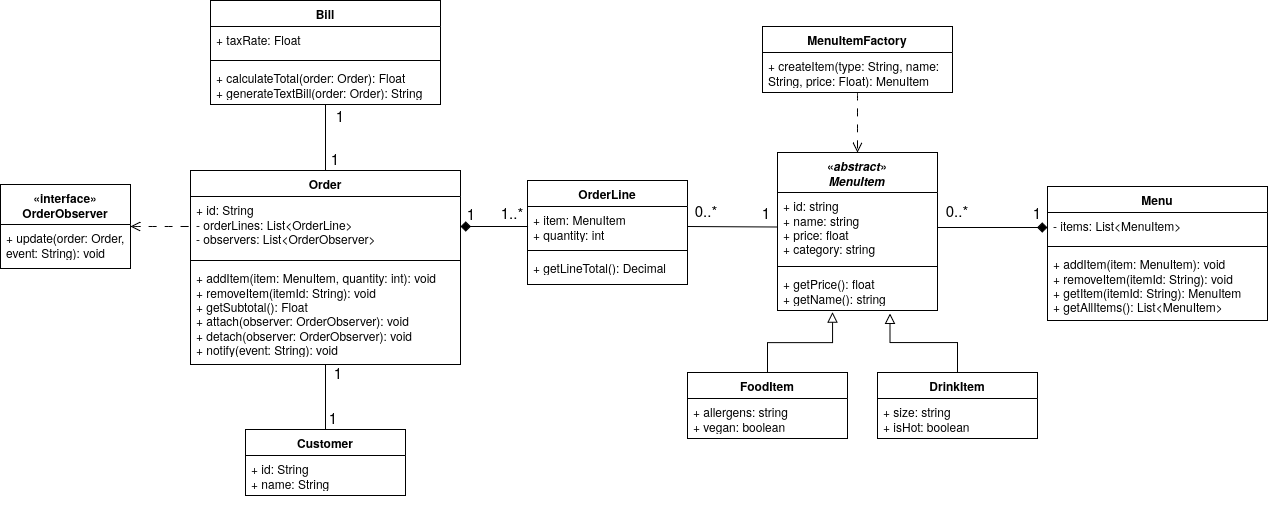

The diagram above was exported from draw.io. Its source (the exported page's mxGraphModel, read from the mxfile embedded in the PNG):
<mxGraphModel dx="1768" dy="930" grid="1" gridSize="10" guides="1" tooltips="1" connect="1" arrows="1" fold="1" page="1" pageScale="1" pageWidth="827" pageHeight="1169" background="none" math="0" shadow="0">
  <root>
    <mxCell id="0" />
    <mxCell id="1" parent="0" />
    <mxCell id="hS0kZCN6tlM7d5-NYxEe-56" edge="1" parent="1" source="HSZdMndTBdpnAoEdYUcG-27" style="edgeStyle=none;curved=1;rounded=0;orthogonalLoop=1;jettySize=auto;html=1;entryX=0;entryY=0.5;entryDx=0;entryDy=0;fontSize=12;startSize=8;endSize=8;dashed=1;dashPattern=8 8;endArrow=none;endFill=0;startArrow=open;startFill=0;" target="HSZdMndTBdpnAoEdYUcG-45">
      <mxGeometry relative="1" as="geometry" />
    </mxCell>
    <mxCell id="HSZdMndTBdpnAoEdYUcG-27" parent="1" style="swimlane;fontStyle=1;align=center;verticalAlign=top;childLayout=stackLayout;horizontal=1;startSize=40;horizontalStack=0;resizeParent=1;resizeParentMax=0;resizeLast=0;collapsible=1;marginBottom=0;whiteSpace=wrap;html=1;" value="«interface»&lt;br&gt;&lt;b&gt;OrderObserver&lt;/b&gt;" vertex="1">
      <mxGeometry height="84" width="130" x="-440" y="264" as="geometry" />
    </mxCell>
    <mxCell id="HSZdMndTBdpnAoEdYUcG-30" parent="HSZdMndTBdpnAoEdYUcG-27" style="text;strokeColor=none;fillColor=none;align=left;verticalAlign=top;spacingLeft=4;spacingRight=4;overflow=hidden;rotatable=0;points=[[0,0.5],[1,0.5]];portConstraint=eastwest;whiteSpace=wrap;html=1;" value="+ update(order: Order, event: String): void" vertex="1">
      <mxGeometry height="44" width="130" y="40" as="geometry" />
    </mxCell>
    <mxCell id="HSZdMndTBdpnAoEdYUcG-31" parent="1" style="swimlane;fontStyle=1;align=center;verticalAlign=top;childLayout=stackLayout;horizontal=1;startSize=26;horizontalStack=0;resizeParent=1;resizeParentMax=0;resizeLast=0;collapsible=1;marginBottom=0;whiteSpace=wrap;html=1;" value="FoodItem" vertex="1">
      <mxGeometry height="66" width="160" x="247" y="452" as="geometry" />
    </mxCell>
    <mxCell id="HSZdMndTBdpnAoEdYUcG-32" parent="HSZdMndTBdpnAoEdYUcG-31" style="text;strokeColor=none;fillColor=none;align=left;verticalAlign=top;spacingLeft=4;spacingRight=4;overflow=hidden;rotatable=0;points=[[0,0.5],[1,0.5]];portConstraint=eastwest;whiteSpace=wrap;html=1;fontFamily=Helvetica;fontSize=12;fontColor=default;autosize=1;" value="+ allergens: string&lt;br&gt;+ vegan: boolean" vertex="1">
      <mxGeometry height="40" width="160" y="26" as="geometry" />
    </mxCell>
    <mxCell id="hS0kZCN6tlM7d5-NYxEe-29" edge="1" parent="1" source="HSZdMndTBdpnAoEdYUcG-48" style="edgeStyle=none;curved=1;rounded=0;orthogonalLoop=1;jettySize=auto;html=1;entryX=0.5;entryY=1;entryDx=0;entryDy=0;fontSize=12;startSize=8;endSize=8;endArrow=none;endFill=0;" target="HSZdMndTBdpnAoEdYUcG-44">
      <mxGeometry relative="1" as="geometry" />
    </mxCell>
    <mxCell id="HSZdMndTBdpnAoEdYUcG-52" parent="1" style="swimlane;fontStyle=1;align=center;verticalAlign=top;childLayout=stackLayout;horizontal=1;startSize=26;horizontalStack=0;resizeParent=1;resizeParentMax=0;resizeLast=0;collapsible=1;marginBottom=0;whiteSpace=wrap;html=1;autosize=0;" value="MenuItemFactory" vertex="1">
      <mxGeometry height="66" width="190" x="322" y="106" as="geometry" />
    </mxCell>
    <mxCell id="HSZdMndTBdpnAoEdYUcG-55" parent="HSZdMndTBdpnAoEdYUcG-52" style="text;strokeColor=none;fillColor=none;align=left;verticalAlign=top;spacingLeft=4;spacingRight=4;overflow=hidden;rotatable=0;points=[[0,0.5],[1,0.5]];portConstraint=eastwest;whiteSpace=wrap;html=1;fontFamily=Helvetica;fontSize=12;fontColor=default;autosize=0;" value="+ createItem(type: String, name: String, price: Float): MenuItem" vertex="1">
      <mxGeometry height="40" width="190" y="26" as="geometry" />
    </mxCell>
    <mxCell id="hS0kZCN6tlM7d5-NYxEe-4" parent="1" style="swimlane;fontStyle=1;align=center;verticalAlign=top;childLayout=stackLayout;horizontal=1;startSize=26;horizontalStack=0;resizeParent=1;resizeParentMax=0;resizeLast=0;collapsible=1;marginBottom=0;whiteSpace=wrap;html=1;" value="DrinkItem" vertex="1">
      <mxGeometry height="66" width="160" x="437" y="452" as="geometry" />
    </mxCell>
    <mxCell id="hS0kZCN6tlM7d5-NYxEe-5" parent="hS0kZCN6tlM7d5-NYxEe-4" style="text;strokeColor=none;fillColor=none;align=left;verticalAlign=top;spacingLeft=4;spacingRight=4;overflow=hidden;rotatable=0;points=[[0,0.5],[1,0.5]];portConstraint=eastwest;whiteSpace=wrap;html=1;fontFamily=Helvetica;fontSize=12;fontColor=default;autosize=1;" value="+ size: string&lt;br&gt;+ isHot: boolean" vertex="1">
      <mxGeometry height="40" width="160" y="26" as="geometry" />
    </mxCell>
    <mxCell id="hS0kZCN6tlM7d5-NYxEe-8" edge="1" parent="1" source="HSZdMndTBdpnAoEdYUcG-31" style="edgeStyle=elbowEdgeStyle;rounded=0;orthogonalLoop=1;jettySize=auto;html=1;exitX=0.5;exitY=0;exitDx=0;exitDy=0;entryX=0.344;entryY=1.038;entryDx=0;entryDy=0;entryPerimeter=0;fontSize=12;startSize=8;endSize=8;strokeColor=default;elbow=vertical;endArrow=block;endFill=0;" target="HSZdMndTBdpnAoEdYUcG-20">
      <mxGeometry relative="1" as="geometry" />
    </mxCell>
    <mxCell id="hS0kZCN6tlM7d5-NYxEe-10" edge="1" parent="1" source="hS0kZCN6tlM7d5-NYxEe-4" style="edgeStyle=elbowEdgeStyle;rounded=0;orthogonalLoop=1;jettySize=auto;html=1;exitX=0.5;exitY=0;exitDx=0;exitDy=0;fontSize=12;startSize=8;endSize=8;elbow=vertical;endArrow=block;endFill=0;flowAnimation=0;entryX=0.703;entryY=1.071;entryDx=0;entryDy=0;entryPerimeter=0;" target="HSZdMndTBdpnAoEdYUcG-20">
      <mxGeometry relative="1" as="geometry">
        <mxPoint x="447" y="362" as="targetPoint" />
      </mxGeometry>
    </mxCell>
    <mxCell id="hS0kZCN6tlM7d5-NYxEe-11" edge="1" parent="1" source="HSZdMndTBdpnAoEdYUcG-45" style="edgeStyle=none;curved=1;rounded=0;orthogonalLoop=1;jettySize=auto;html=1;exitX=1;exitY=0.5;exitDx=0;exitDy=0;fontSize=12;startSize=8;endSize=8;endArrow=none;endFill=0;startArrow=diamond;startFill=1;" target="HSZdMndTBdpnAoEdYUcG-41">
      <mxGeometry relative="1" as="geometry" />
    </mxCell>
    <mxCell id="hS0kZCN6tlM7d5-NYxEe-22" connectable="0" parent="1" style="group" value="" vertex="1">
      <mxGeometry height="104" width="190" x="57" y="260" as="geometry" />
    </mxCell>
    <mxCell id="HSZdMndTBdpnAoEdYUcG-40" parent="hS0kZCN6tlM7d5-NYxEe-22" style="swimlane;fontStyle=1;align=center;verticalAlign=top;childLayout=stackLayout;horizontal=1;startSize=26;horizontalStack=0;resizeParent=1;resizeParentMax=0;resizeLast=0;collapsible=1;marginBottom=0;whiteSpace=wrap;html=1;" value="OrderLine" vertex="1">
      <mxGeometry height="104" width="160" x="30" as="geometry" />
    </mxCell>
    <mxCell id="HSZdMndTBdpnAoEdYUcG-41" parent="HSZdMndTBdpnAoEdYUcG-40" style="text;strokeColor=none;fillColor=none;align=left;verticalAlign=top;spacingLeft=4;spacingRight=4;overflow=hidden;rotatable=0;points=[[0,0.5],[1,0.5]];portConstraint=eastwest;whiteSpace=wrap;html=1;fontFamily=Helvetica;fontSize=12;fontColor=default;autosize=1;" value="+ item: MenuItem&lt;br&gt;+ quantity: int" vertex="1">
      <mxGeometry height="40" width="160" y="26" as="geometry" />
    </mxCell>
    <mxCell id="HSZdMndTBdpnAoEdYUcG-42" parent="HSZdMndTBdpnAoEdYUcG-40" style="line;strokeWidth=1;fillColor=none;align=left;verticalAlign=middle;spacingTop=-1;spacingLeft=3;spacingRight=3;rotatable=0;labelPosition=right;points=[];portConstraint=eastwest;strokeColor=inherit;" value="" vertex="1">
      <mxGeometry height="8" width="160" y="66" as="geometry" />
    </mxCell>
    <mxCell id="HSZdMndTBdpnAoEdYUcG-43" parent="HSZdMndTBdpnAoEdYUcG-40" style="text;strokeColor=none;fillColor=none;align=left;verticalAlign=top;spacingLeft=4;spacingRight=4;overflow=hidden;rotatable=0;points=[[0,0.5],[1,0.5]];portConstraint=eastwest;whiteSpace=wrap;html=1;fontFamily=Helvetica;fontSize=12;fontColor=default;autosize=1;" value="+ getLineTotal(): Decimal" vertex="1">
      <mxGeometry height="30" width="160" y="74" as="geometry" />
    </mxCell>
    <mxCell id="hS0kZCN6tlM7d5-NYxEe-21" parent="hS0kZCN6tlM7d5-NYxEe-22" style="text;html=1;whiteSpace=wrap;strokeColor=none;fillColor=none;align=center;verticalAlign=middle;rounded=0;fontSize=15;" value="&lt;font&gt;1..*&lt;/font&gt;" vertex="1">
      <mxGeometry height="20" width="30" y="22" as="geometry" />
    </mxCell>
    <mxCell id="hS0kZCN6tlM7d5-NYxEe-28" edge="1" parent="1" source="HSZdMndTBdpnAoEdYUcG-18" style="edgeStyle=none;curved=1;rounded=0;orthogonalLoop=1;jettySize=auto;html=1;exitX=1;exitY=0.5;exitDx=0;exitDy=0;fontSize=12;startSize=8;endSize=8;endArrow=diamond;endFill=1;strokeColor=default;" target="HSZdMndTBdpnAoEdYUcG-24">
      <mxGeometry relative="1" as="geometry" />
    </mxCell>
    <mxCell id="hS0kZCN6tlM7d5-NYxEe-33" edge="1" parent="1" source="HSZdMndTBdpnAoEdYUcG-36" style="rounded=0;orthogonalLoop=1;jettySize=auto;html=1;entryX=0.5;entryY=0;entryDx=0;entryDy=0;fontSize=12;startSize=8;endSize=8;endArrow=none;endFill=0;exitX=0.5;exitY=1;exitDx=0;exitDy=0;elbow=vertical;" target="HSZdMndTBdpnAoEdYUcG-44">
      <mxGeometry relative="1" as="geometry">
        <mxPoint x="-297" y="210" as="sourcePoint" />
        <mxPoint x="-210.00000000000003" y="293.99800000000005" as="targetPoint" />
      </mxGeometry>
    </mxCell>
    <mxCell id="hS0kZCN6tlM7d5-NYxEe-40" connectable="0" parent="1" style="group" value="" vertex="1">
      <mxGeometry height="134" width="240" x="587" y="266" as="geometry" />
    </mxCell>
    <mxCell id="HSZdMndTBdpnAoEdYUcG-23" parent="hS0kZCN6tlM7d5-NYxEe-40" style="swimlane;fontStyle=1;align=center;verticalAlign=top;childLayout=stackLayout;horizontal=1;startSize=26;horizontalStack=0;resizeParent=1;resizeParentMax=0;resizeLast=0;collapsible=1;marginBottom=0;whiteSpace=wrap;html=1;" value="Menu" vertex="1">
      <mxGeometry height="134" width="220" x="20" as="geometry" />
    </mxCell>
    <mxCell id="HSZdMndTBdpnAoEdYUcG-24" parent="HSZdMndTBdpnAoEdYUcG-23" style="text;strokeColor=none;fillColor=none;align=left;verticalAlign=top;spacingLeft=4;spacingRight=4;overflow=hidden;rotatable=0;points=[[0,0.5],[1,0.5]];portConstraint=eastwest;whiteSpace=wrap;html=1;fontFamily=Helvetica;fontSize=12;fontColor=default;autosize=1;" value="- items: List&amp;lt;MenuItem&amp;gt;" vertex="1">
      <mxGeometry height="30" width="220" y="26" as="geometry" />
    </mxCell>
    <mxCell id="HSZdMndTBdpnAoEdYUcG-25" parent="HSZdMndTBdpnAoEdYUcG-23" style="line;strokeWidth=1;fillColor=none;align=left;verticalAlign=middle;spacingTop=-1;spacingLeft=3;spacingRight=3;rotatable=0;labelPosition=right;points=[];portConstraint=eastwest;strokeColor=inherit;" value="" vertex="1">
      <mxGeometry height="8" width="220" y="56" as="geometry" />
    </mxCell>
    <mxCell id="HSZdMndTBdpnAoEdYUcG-26" parent="HSZdMndTBdpnAoEdYUcG-23" style="text;strokeColor=none;fillColor=none;align=left;verticalAlign=top;spacingLeft=4;spacingRight=4;overflow=hidden;rotatable=0;points=[[0,0.5],[1,0.5]];portConstraint=eastwest;whiteSpace=wrap;html=1;fontFamily=Helvetica;fontSize=12;fontColor=default;autosize=1;" value="+ addItem(item: MenuItem): void&lt;br&gt;+ removeItem(itemId: String): void&lt;br&gt;+ getItem(itemId: String): MenuItem&lt;br&gt;+ getAllItems(): List&amp;lt;MenuItem&amp;gt;" vertex="1">
      <mxGeometry height="70" width="220" y="64" as="geometry" />
    </mxCell>
    <mxCell id="hS0kZCN6tlM7d5-NYxEe-39" parent="hS0kZCN6tlM7d5-NYxEe-40" style="text;html=1;whiteSpace=wrap;strokeColor=none;fillColor=none;align=center;verticalAlign=middle;rounded=0;fontSize=15;" value="1" vertex="1">
      <mxGeometry height="10" width="20" y="21" as="geometry" />
    </mxCell>
    <mxCell id="hS0kZCN6tlM7d5-NYxEe-41" connectable="0" parent="1" style="group;noLabel=0;connectable=0;allowArrows=1;autosize=0;autosizeGrid=1;resizable=1;" value="" vertex="1">
      <mxGeometry height="158" width="195" x="337" y="232" as="geometry" />
    </mxCell>
    <mxCell id="HSZdMndTBdpnAoEdYUcG-17" parent="hS0kZCN6tlM7d5-NYxEe-41" style="swimlane;fontStyle=1;align=center;verticalAlign=top;childLayout=stackLayout;horizontal=1;startSize=40;horizontalStack=0;resizeParent=1;resizeParentMax=0;resizeLast=0;collapsible=1;marginBottom=0;whiteSpace=wrap;html=1;" value="«&lt;b&gt;&lt;i&gt;abstract&lt;/i&gt;&lt;/b&gt;»&lt;br&gt;&lt;b&gt;&lt;i&gt;MenuItem&lt;/i&gt;&lt;/b&gt;" vertex="1">
      <mxGeometry height="158" width="160" as="geometry" />
    </mxCell>
    <mxCell id="HSZdMndTBdpnAoEdYUcG-18" parent="HSZdMndTBdpnAoEdYUcG-17" style="text;strokeColor=none;fillColor=none;align=left;verticalAlign=top;spacingLeft=4;spacingRight=4;overflow=hidden;rotatable=0;points=[[0,0.5],[1,0.5]];portConstraint=eastwest;whiteSpace=wrap;html=1;resizeHeight=0;autosize=1;" value="&lt;div&gt;+ id: string&lt;/div&gt;&lt;div&gt;+ name: string&lt;br&gt;+ price: float&lt;br&gt;+ category: string&lt;/div&gt;" vertex="1">
      <mxGeometry height="70" width="160" y="40" as="geometry" />
    </mxCell>
    <mxCell id="HSZdMndTBdpnAoEdYUcG-19" parent="HSZdMndTBdpnAoEdYUcG-17" style="line;strokeWidth=1;fillColor=none;align=left;verticalAlign=middle;spacingTop=-1;spacingLeft=3;spacingRight=3;rotatable=0;labelPosition=right;points=[];portConstraint=eastwest;strokeColor=inherit;" value="" vertex="1">
      <mxGeometry height="8" width="160" y="110" as="geometry" />
    </mxCell>
    <mxCell id="HSZdMndTBdpnAoEdYUcG-20" parent="HSZdMndTBdpnAoEdYUcG-17" style="text;strokeColor=none;fillColor=none;align=left;verticalAlign=top;spacingLeft=4;spacingRight=4;overflow=hidden;rotatable=0;points=[[0,0.5],[1,0.5]];portConstraint=eastwest;whiteSpace=wrap;html=1;fontFamily=Helvetica;fontSize=12;fontColor=default;autosize=1;" value="&lt;div&gt;+ getPrice(): float&lt;/div&gt;&lt;div&gt;+ getName(): string&lt;/div&gt;" vertex="1">
      <mxGeometry height="40" width="160" y="118" as="geometry" />
    </mxCell>
    <mxCell id="hS0kZCN6tlM7d5-NYxEe-38" parent="hS0kZCN6tlM7d5-NYxEe-41" style="text;html=1;whiteSpace=wrap;strokeColor=none;fillColor=none;align=center;verticalAlign=middle;rounded=0;fontSize=15;" value="&lt;font&gt;0..*&lt;/font&gt;" vertex="1">
      <mxGeometry height="20" width="30" x="165" y="48" as="geometry" />
    </mxCell>
    <mxCell id="hS0kZCN6tlM7d5-NYxEe-47" edge="1" parent="1" source="HSZdMndTBdpnAoEdYUcG-52" style="edgeStyle=none;curved=1;rounded=0;orthogonalLoop=1;jettySize=auto;html=1;fontSize=12;startSize=8;endSize=8;dashed=1;shadow=0;flowAnimation=0;entryX=0.5;entryY=0;entryDx=0;entryDy=0;endArrow=open;endFill=0;dashPattern=8 8;" target="HSZdMndTBdpnAoEdYUcG-17">
      <mxGeometry relative="1" as="geometry">
        <mxPoint x="107" y="472" as="targetPoint" />
      </mxGeometry>
    </mxCell>
    <mxCell id="hS0kZCN6tlM7d5-NYxEe-50" connectable="0" parent="1" style="group" value="" vertex="1">
      <mxGeometry height="105" width="160" x="-195" y="490" as="geometry" />
    </mxCell>
    <mxCell id="HSZdMndTBdpnAoEdYUcG-48" parent="hS0kZCN6tlM7d5-NYxEe-50" style="swimlane;fontStyle=1;align=center;verticalAlign=top;childLayout=stackLayout;horizontal=1;startSize=26;horizontalStack=0;resizeParent=1;resizeParentMax=0;resizeLast=0;collapsible=1;marginBottom=0;whiteSpace=wrap;html=1;" value="Customer" vertex="1">
      <mxGeometry height="66" width="160" y="19" as="geometry" />
    </mxCell>
    <mxCell id="HSZdMndTBdpnAoEdYUcG-49" parent="HSZdMndTBdpnAoEdYUcG-48" style="text;strokeColor=none;fillColor=none;align=left;verticalAlign=top;spacingLeft=4;spacingRight=4;overflow=hidden;rotatable=0;points=[[0,0.5],[1,0.5]];portConstraint=eastwest;whiteSpace=wrap;html=1;fontFamily=Helvetica;fontSize=12;fontColor=default;autosize=1;" value="+ id: String&lt;br&gt;+ name: String" vertex="1">
      <mxGeometry height="40" width="160" y="26" as="geometry" />
    </mxCell>
    <mxCell id="hS0kZCN6tlM7d5-NYxEe-48" parent="hS0kZCN6tlM7d5-NYxEe-50" style="text;html=1;whiteSpace=wrap;strokeColor=none;fillColor=none;align=center;verticalAlign=middle;rounded=0;fontSize=15;" value="1" vertex="1">
      <mxGeometry height="10" width="20" x="78" y="2" as="geometry" />
    </mxCell>
    <mxCell id="hS0kZCN6tlM7d5-NYxEe-66" connectable="0" parent="1" style="group" value="" vertex="1">
      <mxGeometry height="224" width="312" x="-271" y="233" as="geometry" />
    </mxCell>
    <mxCell id="hS0kZCN6tlM7d5-NYxEe-65" connectable="0" parent="hS0kZCN6tlM7d5-NYxEe-66" style="group" value="" vertex="1">
      <mxGeometry height="211" width="312" as="geometry" />
    </mxCell>
    <mxCell id="hS0kZCN6tlM7d5-NYxEe-64" connectable="0" parent="hS0kZCN6tlM7d5-NYxEe-65" style="group" value="" vertex="1">
      <mxGeometry height="211" width="291" as="geometry" />
    </mxCell>
    <mxCell id="hS0kZCN6tlM7d5-NYxEe-44" connectable="0" parent="hS0kZCN6tlM7d5-NYxEe-64" style="group" value="" vertex="1">
      <mxGeometry height="194" width="291" y="17" as="geometry" />
    </mxCell>
    <mxCell id="hS0kZCN6tlM7d5-NYxEe-43" connectable="0" parent="hS0kZCN6tlM7d5-NYxEe-44" style="group" value="" vertex="1">
      <mxGeometry height="194" width="270" x="21" as="geometry" />
    </mxCell>
    <mxCell id="hS0kZCN6tlM7d5-NYxEe-49" connectable="0" parent="hS0kZCN6tlM7d5-NYxEe-43" style="group" value="" vertex="1">
      <mxGeometry height="194" width="270" as="geometry" />
    </mxCell>
    <mxCell id="hS0kZCN6tlM7d5-NYxEe-20" connectable="0" parent="hS0kZCN6tlM7d5-NYxEe-49" style="group" value="" vertex="1">
      <mxGeometry height="194" width="270" as="geometry" />
    </mxCell>
    <mxCell id="hS0kZCN6tlM7d5-NYxEe-42" connectable="0" parent="hS0kZCN6tlM7d5-NYxEe-20" style="group" value="" vertex="1">
      <mxGeometry height="194" width="270" as="geometry" />
    </mxCell>
    <mxCell id="HSZdMndTBdpnAoEdYUcG-44" parent="hS0kZCN6tlM7d5-NYxEe-42" style="swimlane;fontStyle=1;align=center;verticalAlign=top;childLayout=stackLayout;horizontal=1;startSize=26;horizontalStack=0;resizeParent=1;resizeParentMax=0;resizeLast=0;collapsible=1;marginBottom=0;whiteSpace=wrap;html=1;" value="Order" vertex="1">
      <mxGeometry height="194" width="270" as="geometry" />
    </mxCell>
    <mxCell id="HSZdMndTBdpnAoEdYUcG-45" parent="HSZdMndTBdpnAoEdYUcG-44" style="text;strokeColor=none;fillColor=none;align=left;verticalAlign=top;spacingLeft=4;spacingRight=4;overflow=hidden;rotatable=0;points=[[0,0.5],[1,0.5]];portConstraint=eastwest;whiteSpace=wrap;html=1;fontFamily=Helvetica;fontSize=12;fontColor=default;autosize=1;" value="+ id: String&lt;br&gt;- orderLines: List&amp;lt;OrderLine&amp;gt;&lt;br&gt;- observers: List&amp;lt;OrderObserver&amp;gt;" vertex="1">
      <mxGeometry height="60" width="270" y="26" as="geometry" />
    </mxCell>
    <mxCell id="HSZdMndTBdpnAoEdYUcG-46" parent="HSZdMndTBdpnAoEdYUcG-44" style="line;strokeWidth=1;fillColor=none;align=left;verticalAlign=middle;spacingTop=-1;spacingLeft=3;spacingRight=3;rotatable=0;labelPosition=right;points=[];portConstraint=eastwest;strokeColor=inherit;" value="" vertex="1">
      <mxGeometry height="8" width="270" y="86" as="geometry" />
    </mxCell>
    <mxCell id="HSZdMndTBdpnAoEdYUcG-47" parent="HSZdMndTBdpnAoEdYUcG-44" style="text;strokeColor=none;fillColor=none;align=left;verticalAlign=top;spacingLeft=4;spacingRight=4;overflow=hidden;rotatable=0;points=[[0,0.5],[1,0.5]];portConstraint=eastwest;whiteSpace=wrap;html=1;fontFamily=Helvetica;fontSize=12;fontColor=default;autosize=1;" value="+ addItem(item: MenuItem, quantity: int): void&lt;br&gt;+ removeItem(itemId: String): void&lt;br&gt;+ getSubtotal(): Float&lt;br&gt;+ attach(observer: OrderObserver): void&lt;br&gt;+ detach(observer: OrderObserver): void&lt;br&gt;+ notify(event: String): void" vertex="1">
      <mxGeometry height="100" width="270" y="94" as="geometry" />
    </mxCell>
    <mxCell id="hS0kZCN6tlM7d5-NYxEe-35" parent="hS0kZCN6tlM7d5-NYxEe-64" style="text;html=1;whiteSpace=wrap;strokeColor=none;fillColor=none;align=center;verticalAlign=middle;rounded=0;fontSize=15;" value="1" vertex="1">
      <mxGeometry height="10" width="20" x="156" as="geometry" />
    </mxCell>
    <mxCell id="hS0kZCN6tlM7d5-NYxEe-12" parent="hS0kZCN6tlM7d5-NYxEe-65" style="text;html=1;whiteSpace=wrap;strokeColor=none;fillColor=none;align=center;verticalAlign=middle;rounded=0;fontSize=15;" value="1" vertex="1">
      <mxGeometry height="10" width="20" x="292" y="55" as="geometry" />
    </mxCell>
    <mxCell id="hS0kZCN6tlM7d5-NYxEe-31" parent="hS0kZCN6tlM7d5-NYxEe-66" style="text;html=1;whiteSpace=wrap;strokeColor=none;fillColor=none;align=center;verticalAlign=middle;rounded=0;fontSize=15;" value="1" vertex="1">
      <mxGeometry height="10" width="20" x="159" y="214" as="geometry" />
    </mxCell>
    <mxCell id="hS0kZCN6tlM7d5-NYxEe-67" connectable="0" parent="1" style="group" value="" vertex="1">
      <mxGeometry height="120" width="230" x="-230" y="80" as="geometry" />
    </mxCell>
    <mxCell id="hS0kZCN6tlM7d5-NYxEe-57" connectable="0" parent="hS0kZCN6tlM7d5-NYxEe-67" style="group" value="" vertex="1">
      <mxGeometry height="104" width="230" as="geometry" />
    </mxCell>
    <mxCell id="hS0kZCN6tlM7d5-NYxEe-46" connectable="0" parent="hS0kZCN6tlM7d5-NYxEe-57" style="group" value="" vertex="1">
      <mxGeometry height="104" width="230" as="geometry" />
    </mxCell>
    <mxCell id="HSZdMndTBdpnAoEdYUcG-36" parent="hS0kZCN6tlM7d5-NYxEe-46" style="swimlane;fontStyle=1;align=center;verticalAlign=top;childLayout=stackLayout;horizontal=1;startSize=26;horizontalStack=0;resizeParent=1;resizeParentMax=0;resizeLast=0;collapsible=1;marginBottom=0;whiteSpace=wrap;html=1;" value="Bill" vertex="1">
      <mxGeometry height="104" width="230" as="geometry" />
    </mxCell>
    <mxCell id="HSZdMndTBdpnAoEdYUcG-37" parent="HSZdMndTBdpnAoEdYUcG-36" style="text;strokeColor=none;fillColor=none;align=left;verticalAlign=top;spacingLeft=4;spacingRight=4;overflow=hidden;rotatable=0;points=[[0,0.5],[1,0.5]];portConstraint=eastwest;whiteSpace=wrap;html=1;fontFamily=Helvetica;fontSize=12;fontColor=default;autosize=1;" value="+ taxRate: Float" vertex="1">
      <mxGeometry height="30" width="230" y="26" as="geometry" />
    </mxCell>
    <mxCell id="HSZdMndTBdpnAoEdYUcG-38" parent="HSZdMndTBdpnAoEdYUcG-36" style="line;strokeWidth=1;fillColor=none;align=left;verticalAlign=middle;spacingTop=-1;spacingLeft=3;spacingRight=3;rotatable=0;labelPosition=right;points=[];portConstraint=eastwest;strokeColor=inherit;" value="" vertex="1">
      <mxGeometry height="8" width="230" y="56" as="geometry" />
    </mxCell>
    <mxCell id="HSZdMndTBdpnAoEdYUcG-39" parent="HSZdMndTBdpnAoEdYUcG-36" style="text;strokeColor=none;fillColor=none;align=left;verticalAlign=top;spacingLeft=4;spacingRight=4;overflow=hidden;rotatable=0;points=[[0,0.5],[1,0.5]];portConstraint=eastwest;whiteSpace=wrap;html=1;fontFamily=Helvetica;fontSize=12;fontColor=default;autosize=1;" value="+ calculateTotal(order: Order): Float&lt;br&gt;+ generateTextBill(order: Order): String" vertex="1">
      <mxGeometry height="40" width="230" y="64" as="geometry" />
    </mxCell>
    <mxCell id="hS0kZCN6tlM7d5-NYxEe-34" parent="hS0kZCN6tlM7d5-NYxEe-67" style="text;html=1;whiteSpace=wrap;strokeColor=none;fillColor=none;align=center;verticalAlign=middle;rounded=0;fontSize=15;" value="1" vertex="1">
      <mxGeometry height="10" width="20" x="120" y="110" as="geometry" />
    </mxCell>
    <mxCell id="hS0kZCN6tlM7d5-NYxEe-77" edge="1" parent="1" source="HSZdMndTBdpnAoEdYUcG-18" style="edgeStyle=none;curved=1;rounded=0;orthogonalLoop=1;jettySize=auto;html=1;fontSize=12;startSize=8;endSize=8;entryX=1;entryY=0.5;entryDx=0;entryDy=0;endArrow=none;endFill=0;" target="HSZdMndTBdpnAoEdYUcG-41">
      <mxGeometry relative="1" as="geometry">
        <mxPoint x="250" y="310" as="targetPoint" />
      </mxGeometry>
    </mxCell>
    <mxCell id="hS0kZCN6tlM7d5-NYxEe-78" parent="1" style="text;html=1;whiteSpace=wrap;strokeColor=none;fillColor=none;align=center;verticalAlign=middle;rounded=0;fontSize=15;" value="&lt;font&gt;0..*&lt;/font&gt;" vertex="1">
      <mxGeometry height="20" width="30" x="251" y="280" as="geometry" />
    </mxCell>
    <mxCell id="hS0kZCN6tlM7d5-NYxEe-79" parent="1" style="text;html=1;whiteSpace=wrap;strokeColor=none;fillColor=none;align=center;verticalAlign=middle;rounded=0;fontSize=15;" value="1" vertex="1">
      <mxGeometry height="10" width="20" x="316" y="287" as="geometry" />
    </mxCell>
  </root>
</mxGraphModel>